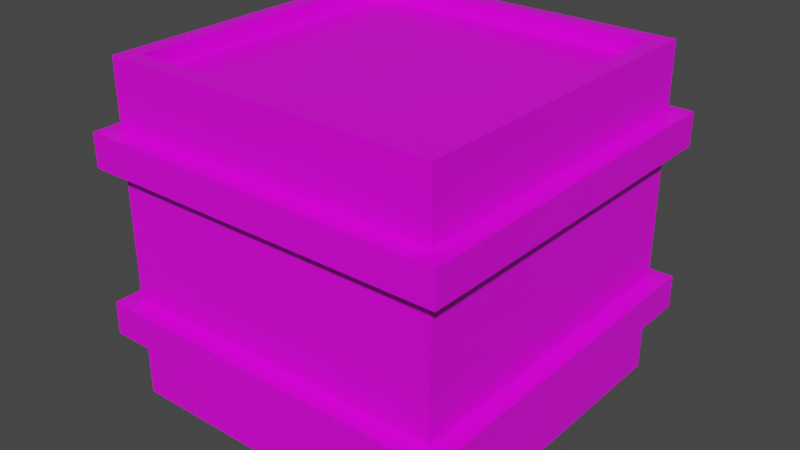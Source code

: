 # Source: box.blend  (saved by Blender 2.90.8; exported with 4.5.12 LTS)
import bpy
from mathutils import Matrix  # noqa: F401  (used for matrix-valued properties, if any)

bpy.ops.wm.read_factory_settings(use_empty=True)
scene = bpy.context.scene
scene.name = 'Scene'

# ---- collections
col_collection = bpy.data.collections.new('Collection'); scene.collection.children.link(col_collection)

# ---- images (referenced by path relative to the original .blend; pixels are not part of the script)
import os
ASSET_DIR = os.environ.get("B2B_ASSET_DIR", "")  # directory of the original .blend (textures are referenced by path, not embedded)
HERE = os.path.dirname(os.path.abspath(__file__))  # packed textures are extracted next to this script under _unpacked/

def load_image(name, relpath, width, height, colorspace="sRGB"):
    """Load a texture the original file referenced (path relative to the .blend, or extracted next to this script)."""
    p = next((c for c in (os.path.join(HERE, relpath), os.path.join(ASSET_DIR, relpath)) if relpath and os.path.exists(c)), "")
    if p:
        img = bpy.data.images.load(p, check_existing=True)
        img.name = name
    else:  # same state as the original file: an image datablock whose file is absent (Cycles renders it pink)
        img = bpy.data.images.new(name, width, height)
        img.source = "FILE"
        img.filepath = "//" + (relpath or name)
    img.colorspace_settings.name = colorspace
    return img
img_t_box_png = load_image('t_box.png', 't_box.png', 1024, 1024, 'sRGB')

# ---- materials (node trees are filled in below, after node groups)
mat_material = bpy.data.materials.new('Material')
mat_material.alpha_threshold = 0.0
mat_material.use_transparent_shadow = False
mat_material.line_color = (0.0, 0.0, 0.0, 1.0)

# ---- material node trees
mat_material.use_nodes = True; mat_material.node_tree.nodes.clear()
_N = mat_material.node_tree.nodes; _L = mat_material.node_tree.links
n0 = _N.new('ShaderNodeOutputMaterial'); n0.name = 'Material Output'; n0.location = (300, 300)
n1 = _N.new('ShaderNodeBsdfPrincipled'); n1.name = 'Principled BSDF'; n1.location = (10, 300)
n1.distribution = 'GGX'
n1.subsurface_method = 'BURLEY'
n1.inputs[2].default_value = 0.4
n1.inputs[3].default_value = 1.45
n1.inputs[27].default_value = (0.0, 0.0, 0.0, 1.0)
n1.inputs[28].default_value = 1.0
n2 = _N.new('ShaderNodeTexImage'); n2.name = 'Image Texture'; n2.location = (-308, 198)
n2.image = img_t_box_png
n2.interpolation = 'Closest'
_L.new(n1.outputs[0], n0.inputs[0])
_L.new(n2.outputs[0], n1.inputs[0])
n0.is_active_output = True

# ---- world
world_world = bpy.data.worlds.new('World'); scene.world = world_world
world_world.use_nodes = True; world_world.node_tree.nodes.clear()
_N = world_world.node_tree.nodes; _L = world_world.node_tree.links
n0 = _N.new('ShaderNodeOutputWorld'); n0.name = 'World Output'; n0.location = (300, 300)
n1 = _N.new('ShaderNodeBackground'); n1.name = 'Background'; n1.location = (10, 300)
n1.inputs[0].default_value = (0.05088, 0.05088, 0.05088, 1.0)
_L.new(n1.outputs[0], n0.inputs[0])
n0.is_active_output = True
world_world.color = (0.05088, 0.05088, 0.05088)
world_world.use_sun_shadow = False
world_world.sun_shadow_jitter_overblur = 0.0

# ---- meshes
me_cube = bpy.data.meshes.new('Cube')
me_cube.from_pydata([(-1.0, -1.0, 0.0), (-0.9, -0.9, 2.0), (-1.0, 1.0, 0.0), (-0.9, 0.9, 2.0), (1.0, -1.0, 0.0), (0.9, -0.9, 2.0), (1.0, 1.0, 0.0), (0.9, 0.9, 2.0), (-1.0, -1.0, 0.4), (-1.0, -1.0, 0.6), (-1.0, -1.0, 1.4), (-1.0, -1.0, 1.6), (-1.0, 1.0, 1.6), (-1.0, 1.0, 1.4), (-1.0, 1.0, 0.6), (-1.0, 1.0, 0.4), (1.0, 1.0, 1.6), (1.0, 1.0, 1.4), (1.0, 1.0, 0.6), (1.0, 1.0, 0.4), (1.0, -1.0, 1.6), (1.0, -1.0, 1.4), (1.0, -1.0, 0.6), (1.0, -1.0, 0.4), (-1.1, -1.1, 0.4), (-1.1, -1.1, 0.6), (-1.1, -1.1, 1.4), (-1.1, -1.1, 1.6), (-1.1, 1.1, 1.6), (-1.1, 1.1, 1.4), (-1.1, 1.1, 0.6), (-1.1, 1.1, 0.4), (1.1, 1.1, 1.6), (1.1, 1.1, 1.4), (1.1, 1.1, 0.6), (1.1, 1.1, 0.4), (1.1, -1.1, 1.6), (1.1, -1.1, 1.4), (1.1, -1.1, 0.6), (1.1, -1.1, 0.4), (-1.0, -1.0, 2.0), (-1.0, 1.0, 2.0), (1.0, 1.0, 2.0), (1.0, -1.0, 2.0), (-0.9, -0.9, 1.9), (-0.9, 0.9, 1.9), (0.9, 0.9, 1.9), (0.9, -0.9, 1.9)], [], [(11, 40, 41, 12), (12, 41, 42, 16), (16, 42, 43, 20), (20, 43, 40, 11), (2, 6, 4, 0), (5, 7, 46, 47), (4, 23, 8, 0), (17, 13, 29, 33), (22, 21, 10, 9), (10, 21, 37, 26), (6, 19, 23, 4), (14, 18, 34, 30), (18, 17, 21, 22), (22, 9, 25, 38), (2, 15, 19, 6), (19, 15, 31, 35), (14, 13, 17, 18), (11, 12, 28, 27), (0, 8, 15, 2), (8, 23, 39, 24), (9, 10, 13, 14), (16, 20, 36, 32), (39, 38, 25, 24), (37, 36, 27, 26), (35, 34, 38, 39), (33, 32, 36, 37), (31, 30, 34, 35), (29, 28, 32, 33), (24, 25, 30, 31), (26, 27, 28, 29), (20, 11, 27, 36), (12, 16, 32, 28), (23, 19, 35, 39), (15, 8, 24, 31), (18, 22, 38, 34), (9, 14, 30, 25), (21, 17, 33, 37), (13, 10, 26, 29), (1, 3, 41, 40), (3, 7, 42, 41), (7, 5, 43, 42), (5, 1, 40, 43), (46, 45, 44, 47), (3, 1, 44, 45), (1, 5, 47, 44), (7, 3, 45, 46)])
_uv = me_cube.uv_layers.new(name='UVMap')
_uv.uv.foreach_set('vector', [0.0, -0.375, 0.1875, -0.375, 0.1875, 0.625, 0.0, 0.625, 0.0, 0.625, 0.1875, 0.625, 0.1875, 1.688, 0.0, 1.688, 0.0, 1.688, 0.1875, 1.688, 0.1875, 2.688, 0.0, 2.688, 0.0, 2.688, 0.1875, 2.688, 0.1875, 3.688, 0.0, 3.688, 0.0, 1.0, 0.0, 0.625, 0.375, 0.625, 0.375, 1.0, 0.25, -0.3125, 0.25, 1.0, 0.1875, 1.0, 0.1875, -0.3125, 0.25, 0.625, 0.0, 0.625, 0.0, -0.375, 0.25, -0.375, 1.0, 0.0, 1.0, 1.0, 0.9375, 1.062, 0.9375, -0.0625, 0.4375, -0.5, 0.0, -0.5, 0.0, -1.5, 0.4375, -1.5, 0.9375, 1.062, 0.9375, 0.0625, 1.0, 0.0, 1.0, 1.125, 0.25, 1.688, 0.0, 1.688, 0.0, 0.625, 0.25, 0.625, 1.0, 0.0, 1.0, 1.0, 0.9375, 1.062, 0.9375, -0.0625, 0.4375, 0.5, 0.0, 0.5, 0.0, -0.5, 0.4375, -0.5, 0.9375, 1.0, 0.9375, 0.0, 1.0, -0.0625, 1.0, 1.062, 0.25, 2.688, 0.0, 2.688, 0.0, 1.688, 0.25, 1.688, 1.0, 0.0, 1.0, 1.0, 0.9375, 1.062, 0.9375, -0.0625, 0.4375, 1.5, 0.0, 1.5, 0.0, 0.5, 0.4375, 0.5, 0.9375, 1.0, 0.9375, 0.0, 1.0, -0.0625, 1.0, 1.062, 0.25, 3.688, 0.0, 3.688, 0.0, 2.688, 0.25, 2.688, 0.9375, 1.062, 0.9375, 0.0625, 1.0, 0.0, 1.0, 1.125, 0.4375, 2.5, 0.0, 2.5, 0.0, 1.5, 0.4375, 1.5, 1.0, 0.0, 1.0, 1.0, 0.9375, 1.062, 0.9375, -0.0625, 1.0, 0.75, 0.875, 0.75, 0.875, -0.375, 1.0, -0.375, 0.875, 3.0, 1.0, 3.0, 1.0, 4.125, 0.875, 4.125, 1.0, 1.875, 0.875, 1.875, 0.875, 0.75, 1.0, 0.75, 0.875, 1.875, 1.0, 1.875, 1.0, 3.0, 0.875, 3.0, 1.0, 3.0, 0.875, 3.0, 0.875, 1.875, 1.0, 1.875, 0.875, 0.75, 1.0, 0.75, 1.0, 1.875, 0.875, 1.875, 1.0, 4.125, 0.875, 4.125, 0.875, 3.0, 1.0, 3.0, 0.875, -0.375, 1.0, -0.375, 1.0, 0.75, 0.875, 0.75, 0.9375, 1.0, 0.9375, 0.0, 1.0, -0.0625, 1.0, 1.062, 1.0, 0.0, 1.0, 1.0, 0.9375, 1.062, 0.9375, -0.0625, 0.9375, 1.0, 0.9375, 0.0, 1.0, -0.0625, 1.0, 1.062, 1.0, 0.0, 1.0, 1.0, 0.9375, 1.062, 0.9375, -0.0625, 1.0, 0.0, 1.0, 1.0, 0.9375, 1.062, 0.9375, -0.0625, 0.9375, 1.0, 0.9375, 0.0, 1.0, -0.0625, 1.0, 1.062, 0.9375, 1.0, 0.9375, 0.0, 1.0, -0.0625, 1.0, 1.062, 1.0, 0.0, 1.0, 1.0, 0.9375, 1.062, 0.9375, -0.0625, 0.3125, 0.9375, 0.3125, 0.0625, 0.375, 0.0, 0.375, 1.0, 0.3125, 0.9375, 0.3125, 0.0625, 0.375, 0.0, 0.375, 1.0, 0.375, 0.0625, 0.375, 0.9375, 0.3125, 1.0, 0.3125, 0.0, 0.375, 0.0625, 0.375, 0.9375, 0.3125, 1.0, 0.3125, 0.0, 0.0, 0.625, 0.375, 0.625, 0.375, 1.0, 0.0, 1.0, 0.25, -0.3125, 0.25, 1.0, 0.1875, 1.0, 0.1875, -0.3125, 0.1875, 1.0, 0.1875, -0.3125, 0.25, -0.3125, 0.25, 1.0, 0.25, -1.312, 0.25, -0.3125, 0.1875, -0.3125, 0.1875, -1.312])
me_cube.materials.append(mat_material)
me_cube.use_remesh_fix_poles = True
me_cube.use_remesh_preserve_attributes = False
me_cube.use_mirror_vertex_groups = False
me_cube.update()

# ---- objects
ob_box = bpy.data.objects.new('box', me_cube)

# ---- transforms, parenting, visibility, modifiers, constraints
ob_box.location = (0.0, 0.0, 0.0)
ob_box.lineart.crease_threshold = 0.0

# ---- collection membership
scene.collection.objects.link(ob_box)

# ---- scene / render settings (as saved in the file)
scene.frame_start = 1; scene.frame_end = 250; scene.frame_set(36)
scene.render.engine = 'BLENDER_EEVEE_NEXT'
scene.cycles.use_denoising = False
scene.cycles.samples = 128
scene.cycles.sampling_pattern = 'TABULATED_SOBOL'
scene.cycles.use_adaptive_sampling = False
scene.cycles.use_light_tree = False
scene.view_settings.view_transform = 'Filmic'
bpy.context.view_layer.update()

# ---- added for rendering (the .blend has no active camera and no usable light): camera, sun
cam_auto = bpy.data.cameras.new('AutoCamera')
cam_auto.lens = 50.0
cam_auto.sensor_width = 36.0
cam_auto.clip_end = 1000.0
ob_auto_camera = bpy.data.objects.new('AutoCamera', cam_auto)
scene.collection.objects.link(ob_auto_camera)
ob_auto_camera.location = (3.42208, -4.1065, 3.73766)
ob_auto_camera.rotation_euler = (1.09748, -7.21219e-08, 0.694738)
scene.camera = ob_auto_camera
light_auto_sun = bpy.data.lights.new('AutoSun', 'SUN')
light_auto_sun.energy = 3.0
light_auto_sun.angle = 0.0523599
ob_auto_sun = bpy.data.objects.new('AutoSun', light_auto_sun)
scene.collection.objects.link(ob_auto_sun)
ob_auto_sun.rotation_euler = (0.872665, 0.174533, 0.523599)
bpy.context.view_layer.update()
